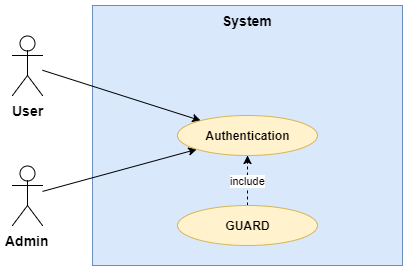

The diagram above was exported from draw.io. Its source (the exported page's mxGraphModel, read from the mxfile embedded in the PNG):
<mxGraphModel dx="1058" dy="808" grid="1" gridSize="10" guides="1" tooltips="1" connect="1" arrows="1" fold="1" page="1" pageScale="1" pageWidth="1169" pageHeight="827" background="#ffffff" math="0" shadow="0">
  <root>
    <mxCell id="0" />
    <mxCell id="1" parent="0" />
    <mxCell id="2" value="System" style="html=1;fillColor=#dae8fc;strokeColor=#6c8ebf;fontStyle=1;fontSize=14;verticalAlign=top;" parent="1" vertex="1">
      <mxGeometry x="240" y="160" width="310" height="260" as="geometry" />
    </mxCell>
    <mxCell id="WlDc7a8i8wVKW6GVy2ez-9" style="rounded=0;orthogonalLoop=1;jettySize=auto;html=1;" parent="1" source="3" target="WlDc7a8i8wVKW6GVy2ez-6" edge="1">
      <mxGeometry relative="1" as="geometry" />
    </mxCell>
    <mxCell id="3" value="User" style="shape=umlActor;verticalLabelPosition=bottom;labelBackgroundColor=#ffffff;verticalAlign=top;html=1;fontStyle=1;fontSize=14;" parent="1" vertex="1">
      <mxGeometry x="160" y="190" width="30" height="60" as="geometry" />
    </mxCell>
    <mxCell id="WlDc7a8i8wVKW6GVy2ez-10" style="rounded=0;orthogonalLoop=1;jettySize=auto;html=1;" parent="1" source="4" target="WlDc7a8i8wVKW6GVy2ez-6" edge="1">
      <mxGeometry relative="1" as="geometry" />
    </mxCell>
    <mxCell id="4" value="Admin" style="shape=umlActor;verticalLabelPosition=bottom;labelBackgroundColor=#ffffff;verticalAlign=top;html=1;fontStyle=1;fontSize=14;" parent="1" vertex="1">
      <mxGeometry x="160" y="320" width="30" height="60" as="geometry" />
    </mxCell>
    <mxCell id="WlDc7a8i8wVKW6GVy2ez-6" value="Authentication" style="ellipse;whiteSpace=wrap;html=1;fillColor=#fff2cc;strokeColor=#d6b656;fontStyle=1" parent="1" vertex="1">
      <mxGeometry x="325" y="270" width="140" height="40" as="geometry" />
    </mxCell>
    <mxCell id="ihWc_rc9XXyTjLRPHn32-5" value="include" style="edgeStyle=orthogonalEdgeStyle;rounded=0;orthogonalLoop=1;jettySize=auto;html=1;dashed=1;" edge="1" parent="1" source="WlDc7a8i8wVKW6GVy2ez-7" target="WlDc7a8i8wVKW6GVy2ez-6">
      <mxGeometry relative="1" as="geometry" />
    </mxCell>
    <mxCell id="WlDc7a8i8wVKW6GVy2ez-7" value="GUARD" style="ellipse;whiteSpace=wrap;html=1;fillColor=#fff2cc;strokeColor=#d6b656;fontStyle=1" parent="1" vertex="1">
      <mxGeometry x="325" y="360" width="140" height="40" as="geometry" />
    </mxCell>
  </root>
</mxGraphModel>